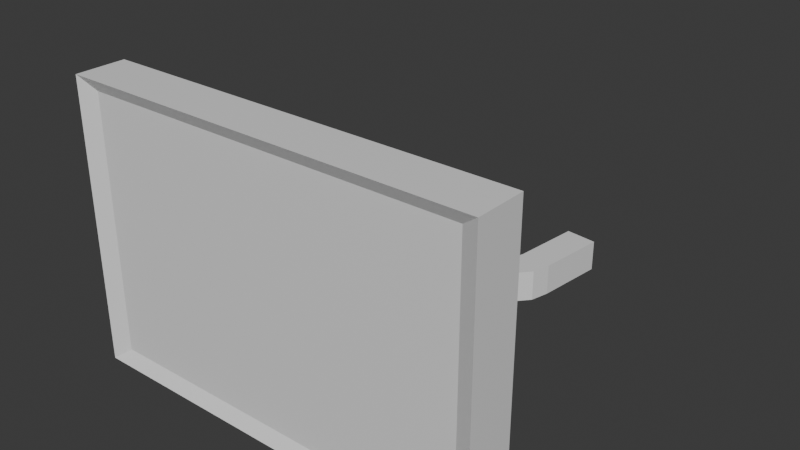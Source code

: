 # Source: monitor.blend  (saved by Blender 4.1.23; exported with 4.5.12 LTS)
import bpy
from mathutils import Matrix  # noqa: F401  (used for matrix-valued properties, if any)

bpy.ops.wm.read_factory_settings(use_empty=True)
scene = bpy.context.scene
scene.name = 'Scene'

# ---- collections
col_collection = bpy.data.collections.new('Collection'); scene.collection.children.link(col_collection)

# ---- materials (node trees are filled in below, after node groups)
mat_material = bpy.data.materials.new('Material')
mat_material.alpha_threshold = 0.0
mat_material.use_transparent_shadow = False
mat_material.roughness = 0.5
mat_material.line_color = (0.0, 0.0, 0.0, 1.0)

# ---- material node trees
mat_material.use_nodes = True; mat_material.node_tree.nodes.clear()
_N = mat_material.node_tree.nodes; _L = mat_material.node_tree.links
n0 = _N.new('ShaderNodeOutputMaterial'); n0.name = 'Material Output'; n0.location = (300, 300)
n1 = _N.new('ShaderNodeBsdfPrincipled'); n1.name = 'Principled BSDF'; n1.location = (10, 300)
n1.inputs[3].default_value = 1.45
_L.new(n1.outputs[0], n0.inputs[0])
n0.is_active_output = True

# ---- world
world_world = bpy.data.worlds.new('World'); scene.world = world_world
world_world.use_nodes = True; world_world.node_tree.nodes.clear()
_N = world_world.node_tree.nodes; _L = world_world.node_tree.links
n0 = _N.new('ShaderNodeOutputWorld'); n0.name = 'World Output'; n0.location = (300, 300)
n1 = _N.new('ShaderNodeBackground'); n1.name = 'Background'; n1.location = (10, 300)
n1.inputs[0].default_value = (0.05088, 0.05088, 0.05088, 1.0)
_L.new(n1.outputs[0], n0.inputs[0])
n0.is_active_output = True
world_world.color = (0.05088, 0.05088, 0.05088)
world_world.use_sun_shadow = False
world_world.sun_shadow_jitter_overblur = 0.0

# ---- meshes
me_cube = bpy.data.meshes.new('Cube')
me_cube.from_pydata([(0.8296, 1.325, 0.7158), (0.8296, 1.325, -0.9435), (0.9163, -0.7234, 0.9082), (0.9163, -0.7234, -0.9082), (-0.8296, 1.325, 0.7158), (-0.8296, 1.325, -0.9435), (-0.9163, -0.7234, 0.9082), (-0.9163, -0.7234, -0.9082), (-1.0, -1.0, -1.0), (-1.0, -1.0, 1.0), (1.0, -1.0, 1.0), (1.0, -1.0, -1.0), (0.8296, 1.625, 0.7158), (-0.8296, 1.625, 0.7158), (0.8296, 2.339, -0.9435), (-0.8296, 2.339, -0.9435), (0.93, 1.133, -0.9768), (1.0, 0.8454, -1.0), (-1.0, 0.8454, -1.0), (-0.93, 1.133, -0.9768), (0.9304, 1.133, 0.8838), (1.0, 0.8454, 1.0), (-1.0, 0.8454, 1.0), (-0.9304, 1.133, 0.8838), (0.8296, 2.587, -0.2461), (-0.8296, 2.587, -0.2461), (-0.8296, 2.587, -0.695), (0.8296, 2.587, -0.695)], [], [(0, 4, 23, 20), (4, 5, 19, 23), (1, 0, 20, 16), (18, 17, 11, 8), (17, 21, 10, 11), (8, 9, 22, 18), (21, 22, 9, 10), (7, 6, 9, 8), (2, 3, 11, 10), (6, 2, 10, 9), (3, 7, 8, 11), (4, 0, 12, 13), (5, 4, 13, 25, 26, 15), (0, 1, 14, 27, 24, 12), (13, 12, 24, 25), (14, 15, 26, 27), (1, 5, 15, 14), (17, 18, 19, 16), (21, 17, 16, 20), (23, 19, 18, 22), (22, 21, 20, 23), (5, 1, 16, 19), (24, 27, 26, 25)])
_uv = me_cube.uv_layers.new(name='UVMap')
_uv.uv.foreach_set('vector', [0.6037, 0.4787, 0.6037, 0.2713, 0.6163, 0.2587, 0.6163, 0.4913, 0.6037, 0.2713, 0.3963, 0.2713, 0.3838, 0.2588, 0.6163, 0.2587, 0.3963, 0.4787, 0.6037, 0.4787, 0.6163, 0.4913, 0.3838, 0.4912, 0.125, 0.5193, 0.375, 0.5193, 0.375, 0.75, 0.125, 0.75, 0.375, 0.5193, 0.625, 0.5193, 0.625, 0.75, 0.375, 0.75, 0.375, 0.0, 0.625, 0.0, 0.625, 0.2307, 0.375, 0.2307, 0.625, 0.5193, 0.875, 0.5193, 0.875, 0.75, 0.625, 0.75, 0.3805, 0.9945, 0.6195, 0.9945, 0.625, 1.0, 0.375, 1.0, 0.6195, 0.7555, 0.3805, 0.7555, 0.375, 0.75, 0.625, 0.75, 0.6195, 0.9945, 0.6195, 0.7555, 0.625, 0.75, 0.625, 1.0, 0.3805, 0.7555, 0.3805, 0.9945, 0.375, 1.0, 0.375, 0.75, 0.6037, 0.2713, 0.6037, 0.4787, 0.6037, 0.4787, 0.6037, 0.2713, 0.3963, 0.2713, 0.6037, 0.2713, 0.6037, 0.2713, 0.4835, 0.2713, 0.4273, 0.2713, 0.3963, 0.2713, 0.6037, 0.4787, 0.3963, 0.4787, 0.3963, 0.4787, 0.4273, 0.4787, 0.4835, 0.4787, 0.6037, 0.4787, 0.6037, 0.2713, 0.6037, 0.4787, 0.4835, 0.4787, 0.4835, 0.2713, 0.3963, 0.4787, 0.3963, 0.2713, 0.4273, 0.2713, 0.4273, 0.4787, 0.3963, 0.4787, 0.3963, 0.2713, 0.3963, 0.2713, 0.3963, 0.4787, 0.375, 0.5193, 0.125, 0.5193, 0.1338, 0.5, 0.3662, 0.5, 0.625, 0.5193, 0.375, 0.5193, 0.3838, 0.4912, 0.6163, 0.4913, 0.6163, 0.2587, 0.3838, 0.2588, 0.375, 0.2307, 0.625, 0.2307, 0.625, 0.25, 0.625, 0.5, 0.6163, 0.4913, 0.6163, 0.2587, 0.3963, 0.2713, 0.3963, 0.4787, 0.3838, 0.4912, 0.3838, 0.2588, 0.4835, 0.4787, 0.4273, 0.4787, 0.4273, 0.2713, 0.4835, 0.2713])
me_cube.materials.append(mat_material)
me_cube.use_mirror_vertex_groups = False
me_cube.update()
me_cube_001 = bpy.data.meshes.new('Cube.001')
me_cube_001.from_pydata([(0.9163, -0.7234, 0.9082), (0.9163, -0.7234, -0.9082), (-0.9163, -0.7234, 0.9082), (-0.9163, -0.7234, -0.9082)], [], [(1, 0, 2, 3)])
_uv = me_cube_001.uv_layers.new(name='UVMap')
_uv.uv.foreach_set('vector', [0.3805, 0.7555, 0.6195, 0.7555, 0.6195, 0.9945, 0.3805, 0.9945])
me_cube_001.materials.append(mat_material)
me_cube_001.use_mirror_vertex_groups = False
me_cube_001.update()
me_cube_002 = bpy.data.meshes.new('Cube.002')
me_cube_002.from_pydata([(0.07525, 2.587, -0.364), (-0.07525, 2.587, -0.364), (0.07525, 2.587, -0.5771), (-0.07525, 2.587, -0.5771), (0.07525, 5.86, -0.364), (-0.07525, 5.86, -0.364), (-0.07525, 5.86, -0.5771), (0.07525, 5.86, -0.5771), (0.09356, 6.207, -0.364), (-0.04003, 6.739, -0.364), (-0.04003, 6.739, -0.5771), (0.09356, 6.207, -0.5771), (0.1183, 6.434, -0.364), (0.02989, 7.369, -0.364), (0.02989, 7.369, -0.5771), (0.1183, 6.434, -0.5771), (0.3358, 7.646, -0.364), (0.2474, 8.58, -0.364), (0.2474, 8.58, -0.5771), (0.3358, 7.646, -0.5771), (0.4335, 8.506, -0.364), (0.2909, 8.877, -0.364), (0.2909, 8.877, -0.5771), (0.4335, 8.506, -0.5771), (0.4556, 9.176, -0.364), (0.3061, 9.306, -0.364), (0.3061, 9.306, -0.5771), (0.4556, 9.176, -0.5771), (0.4926, 11.68, -0.364), (0.3431, 11.81, -0.364), (0.3431, 11.81, -0.5771), (0.4926, 11.68, -0.5771)], [], [(0, 2, 7, 4), (4, 7, 11, 8), (1, 0, 4, 5), (3, 1, 5, 6), (2, 3, 6, 7), (10, 9, 13, 14), (5, 4, 8, 9), (6, 5, 9, 10), (7, 6, 10, 11), (12, 15, 19, 16), (11, 10, 14, 15), (8, 11, 15, 12), (9, 8, 12, 13), (17, 16, 20, 21), (13, 12, 16, 17), (14, 13, 17, 18), (15, 14, 18, 19), (22, 21, 25, 26), (18, 17, 21, 22), (19, 18, 22, 23), (16, 19, 23, 20), (24, 27, 31, 28), (23, 22, 26, 27), (20, 23, 27, 24), (21, 20, 24, 25), (30, 29, 28, 31), (25, 24, 28, 29), (26, 25, 29, 30), (27, 26, 30, 31)])
_uv = me_cube_002.uv_layers.new(name='UVMap')
_uv.uv.foreach_set('vector', [0.4653, 0.4605, 0.4455, 0.4605, 0.4455, 0.4605, 0.4653, 0.4605, 0.4653, 0.4605, 0.4455, 0.4605, 0.4455, 0.4605, 0.4653, 0.4605, 0.4653, 0.2895, 0.4653, 0.4605, 0.4653, 0.4605, 0.4653, 0.2895, 0.4455, 0.2895, 0.4653, 0.2895, 0.4653, 0.2895, 0.4455, 0.2895, 0.4455, 0.4605, 0.4455, 0.2895, 0.4455, 0.2895, 0.4455, 0.4605, 0.4455, 0.2895, 0.4653, 0.2895, 0.4653, 0.2895, 0.4455, 0.2895, 0.4653, 0.2895, 0.4653, 0.4605, 0.4653, 0.4605, 0.4653, 0.2895, 0.4455, 0.2895, 0.4653, 0.2895, 0.4653, 0.2895, 0.4455, 0.2895, 0.4455, 0.4605, 0.4455, 0.2895, 0.4455, 0.2895, 0.4455, 0.4605, 0.4653, 0.4605, 0.4455, 0.4605, 0.4455, 0.4605, 0.4653, 0.4605, 0.4455, 0.4605, 0.4455, 0.2895, 0.4455, 0.2895, 0.4455, 0.4605, 0.4653, 0.4605, 0.4455, 0.4605, 0.4455, 0.4605, 0.4653, 0.4605, 0.4653, 0.2895, 0.4653, 0.4605, 0.4653, 0.4605, 0.4653, 0.2895, 0.4653, 0.2895, 0.4653, 0.4605, 0.4653, 0.4605, 0.4653, 0.2895, 0.4653, 0.2895, 0.4653, 0.4605, 0.4653, 0.4605, 0.4653, 0.2895, 0.4455, 0.2895, 0.4653, 0.2895, 0.4653, 0.2895, 0.4455, 0.2895, 0.4455, 0.4605, 0.4455, 0.2895, 0.4455, 0.2895, 0.4455, 0.4605, 0.4455, 0.2895, 0.4653, 0.2895, 0.4653, 0.2895, 0.4455, 0.2895, 0.4455, 0.2895, 0.4653, 0.2895, 0.4653, 0.2895, 0.4455, 0.2895, 0.4455, 0.4605, 0.4455, 0.2895, 0.4455, 0.2895, 0.4455, 0.4605, 0.4653, 0.4605, 0.4455, 0.4605, 0.4455, 0.4605, 0.4653, 0.4605, 0.4653, 0.4605, 0.4455, 0.4605, 0.4455, 0.4605, 0.4653, 0.4605, 0.4455, 0.4605, 0.4455, 0.2895, 0.4455, 0.2895, 0.4455, 0.4605, 0.4653, 0.4605, 0.4455, 0.4605, 0.4455, 0.4605, 0.4653, 0.4605, 0.4653, 0.2895, 0.4653, 0.4605, 0.4653, 0.4605, 0.4653, 0.2895, 0.4455, 0.2895, 0.4653, 0.2895, 0.4653, 0.4605, 0.4455, 0.4605, 0.4653, 0.2895, 0.4653, 0.4605, 0.4653, 0.4605, 0.4653, 0.2895, 0.4455, 0.2895, 0.4653, 0.2895, 0.4653, 0.2895, 0.4455, 0.2895, 0.4455, 0.4605, 0.4455, 0.2895, 0.4455, 0.2895, 0.4455, 0.4605])
me_cube_002.materials.append(mat_material)
me_cube_002.use_mirror_vertex_groups = False
me_cube_002.update()

# ---- objects
ob_tv = bpy.data.objects.new('TV', me_cube)
ob_tv_screen = bpy.data.objects.new('TV Screen', me_cube_001)
ob_tv_arm = bpy.data.objects.new('TV Arm', me_cube_002)

# ---- transforms, parenting, visibility, modifiers, constraints
ob_tv.location = (0.0, 0.0, 0.0)
ob_tv.scale = (6.09, 0.7936, 4.149)
ob_tv.lock_rotations_4d = False
ob_tv.empty_display_type = 'ARROWS'
ob_tv.lineart.crease_threshold = 0.0
ob_tv_screen.location = (0.0, 0.0, 0.0)
ob_tv_screen.scale = (6.09, 0.7936, 4.149)
ob_tv_screen.lock_rotations_4d = False
ob_tv_screen.empty_display_type = 'ARROWS'
ob_tv_screen.lineart.crease_threshold = 0.0
ob_tv_arm.location = (0.0, 0.0, 0.0)
ob_tv_arm.scale = (6.09, 0.7936, 4.149)
ob_tv_arm.lock_rotations_4d = False
ob_tv_arm.empty_display_type = 'ARROWS'
ob_tv_arm.lineart.crease_threshold = 0.0

# ---- collection membership
col_collection.objects.link(ob_tv)
col_collection.objects.link(ob_tv_screen)
col_collection.objects.link(ob_tv_arm)

# ---- scene / render settings (as saved in the file)
scene.frame_start = 1; scene.frame_end = 250; scene.frame_set(1)
scene.render.engine = 'BLENDER_EEVEE_NEXT'
scene.cycles.sampling_pattern = 'TABULATED_SOBOL'
scene.eevee.ray_tracing_options.trace_max_roughness = 0.0
bpy.context.view_layer.update()

# ---- added for rendering (the .blend has no active camera and no usable light): camera, sun
cam_auto = bpy.data.cameras.new('AutoCamera')
cam_auto.lens = 50.0
cam_auto.sensor_width = 36.0
cam_auto.clip_end = 1000.0
ob_auto_camera = bpy.data.objects.new('AutoCamera', cam_auto)
scene.collection.objects.link(ob_auto_camera)
ob_auto_camera.location = (16.5656, -15.5892, 13.2525)
ob_auto_camera.rotation_euler = (1.09748, -7.21219e-08, 0.694738)
scene.camera = ob_auto_camera
light_auto_sun = bpy.data.lights.new('AutoSun', 'SUN')
light_auto_sun.energy = 3.0
light_auto_sun.angle = 0.0523599
ob_auto_sun = bpy.data.objects.new('AutoSun', light_auto_sun)
scene.collection.objects.link(ob_auto_sun)
ob_auto_sun.rotation_euler = (0.872665, 0.174533, 0.523599)
bpy.context.view_layer.update()

